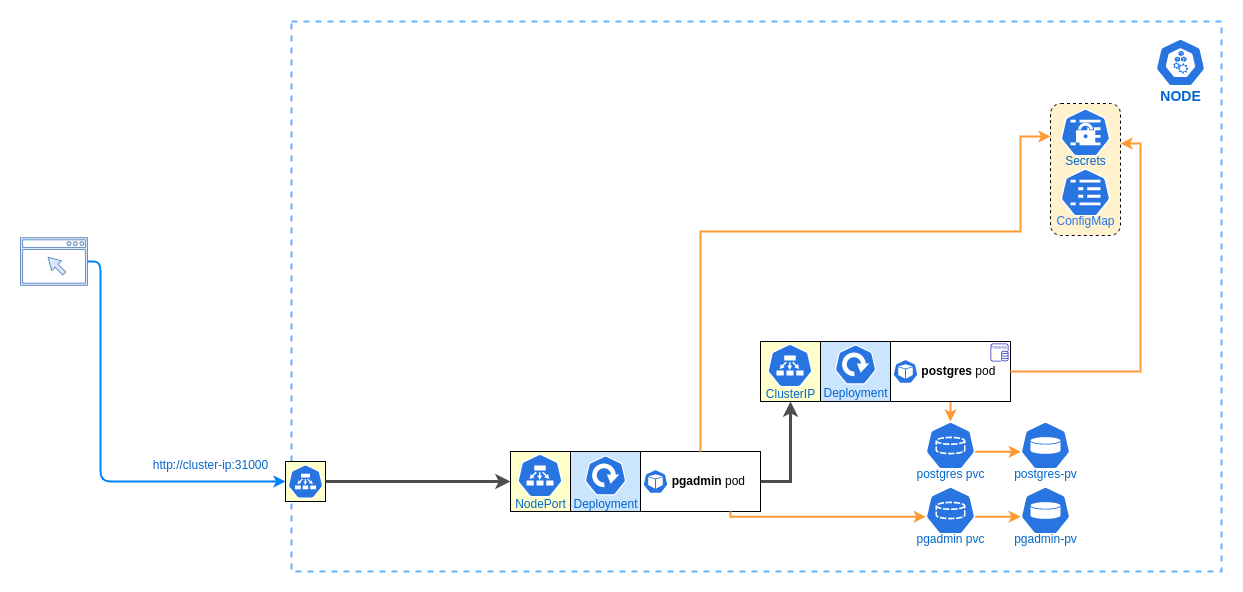

The diagram above was exported from draw.io. Its source (the exported page's mxGraphModel, read from the mxfile embedded in the PNG):
<mxGraphModel dx="1990" dy="1133" grid="1" gridSize="10" guides="1" tooltips="1" connect="1" arrows="1" fold="1" page="1" pageScale="1" pageWidth="827" pageHeight="1169" math="0" shadow="0">
  <root>
    <mxCell id="0" />
    <mxCell id="1" parent="0" />
    <mxCell id="xxgE-_Wco3qfdFpxDgMF-1" value="" style="rounded=0;whiteSpace=wrap;html=1;dashed=1;strokeWidth=2;perimeterSpacing=5;strokeColor=#66B2FF;" vertex="1" parent="1">
      <mxGeometry x="311" y="120" width="930" height="550" as="geometry" />
    </mxCell>
    <mxCell id="xxgE-_Wco3qfdFpxDgMF-6" value="" style="pointerEvents=1;shadow=0;dashed=0;html=1;strokeColor=#6c8ebf;fillColor=#dae8fc;aspect=fixed;labelPosition=center;verticalLabelPosition=bottom;verticalAlign=top;align=center;outlineConnect=0;shape=mxgraph.vvd.web_browser;" vertex="1" parent="1">
      <mxGeometry x="40" y="336.2" width="67.04" height="47.6" as="geometry" />
    </mxCell>
    <mxCell id="xxgE-_Wco3qfdFpxDgMF-12" value="" style="html=1;dashed=0;whitespace=wrap;fillColor=#2875E2;strokeColor=#ffffff;points=[[0.005,0.63,0],[0.1,0.2,0],[0.9,0.2,0],[0.5,0,0],[0.995,0.63,0],[0.72,0.99,0],[0.5,1,0],[0.28,0.99,0]];shape=mxgraph.kubernetes.icon;prIcon=node" vertex="1" parent="1">
      <mxGeometry x="1175" y="137" width="50" height="48" as="geometry" />
    </mxCell>
    <mxCell id="xxgE-_Wco3qfdFpxDgMF-13" value="&lt;font color=&quot;#0066cc&quot;&gt;&lt;br&gt;&lt;br&gt;&lt;br&gt;&lt;br&gt;postgres-pv&lt;br&gt;&lt;/font&gt;" style="html=1;dashed=0;whitespace=wrap;fillColor=#2875E2;strokeColor=#ffffff;points=[[0.005,0.63,0],[0.1,0.2,0],[0.9,0.2,0],[0.5,0,0],[0.995,0.63,0],[0.72,0.99,0],[0.5,1,0],[0.28,0.99,0]];shape=mxgraph.kubernetes.icon;prIcon=pv" vertex="1" parent="1">
      <mxGeometry x="1040" y="520" width="50" height="48" as="geometry" />
    </mxCell>
    <mxCell id="xxgE-_Wco3qfdFpxDgMF-14" style="edgeStyle=orthogonalEdgeStyle;rounded=0;orthogonalLoop=1;jettySize=auto;html=1;exitX=0.995;exitY=0.63;exitDx=0;exitDy=0;exitPerimeter=0;entryX=0.005;entryY=0.63;entryDx=0;entryDy=0;entryPerimeter=0;strokeColor=#FF9933;strokeWidth=2;" edge="1" parent="1" source="xxgE-_Wco3qfdFpxDgMF-15" target="xxgE-_Wco3qfdFpxDgMF-13">
      <mxGeometry relative="1" as="geometry">
        <mxPoint x="920" y="510" as="targetPoint" />
      </mxGeometry>
    </mxCell>
    <mxCell id="xxgE-_Wco3qfdFpxDgMF-15" value="&lt;font color=&quot;#0066cc&quot;&gt;&lt;br&gt;&lt;br&gt;&lt;br&gt;&lt;br&gt;postgres pvc&lt;/font&gt;" style="html=1;dashed=0;whitespace=wrap;fillColor=#2875E2;strokeColor=#ffffff;points=[[0.005,0.63,0],[0.1,0.2,0],[0.9,0.2,0],[0.5,0,0],[0.995,0.63,0],[0.72,0.99,0],[0.5,1,0],[0.28,0.99,0]];shape=mxgraph.kubernetes.icon;prIcon=pvc" vertex="1" parent="1">
      <mxGeometry x="945" y="520" width="50" height="48" as="geometry" />
    </mxCell>
    <mxCell id="xxgE-_Wco3qfdFpxDgMF-30" style="edgeStyle=orthogonalEdgeStyle;rounded=0;orthogonalLoop=1;jettySize=auto;html=1;exitX=0.5;exitY=1;exitDx=0;exitDy=0;entryX=0.5;entryY=0;entryDx=0;entryDy=0;entryPerimeter=0;strokeColor=#FF9933;strokeWidth=2;" edge="1" parent="1" source="xxgE-_Wco3qfdFpxDgMF-31" target="xxgE-_Wco3qfdFpxDgMF-15">
      <mxGeometry relative="1" as="geometry" />
    </mxCell>
    <mxCell id="xxgE-_Wco3qfdFpxDgMF-31" value="&amp;nbsp; &amp;nbsp; &amp;nbsp;&lt;b&gt;postgres&lt;/b&gt; pod" style="rounded=0;whiteSpace=wrap;html=1;" vertex="1" parent="1">
      <mxGeometry x="910" y="440" width="120" height="60" as="geometry" />
    </mxCell>
    <mxCell id="xxgE-_Wco3qfdFpxDgMF-32" value="" style="rounded=0;whiteSpace=wrap;html=1;fillColor=#FFFFCC;" vertex="1" parent="1">
      <mxGeometry x="780" y="440" width="60" height="60" as="geometry" />
    </mxCell>
    <mxCell id="xxgE-_Wco3qfdFpxDgMF-33" value="" style="html=1;dashed=0;whitespace=wrap;fillColor=#2875E2;strokeColor=#ffffff;points=[[0.005,0.63,0],[0.1,0.2,0],[0.9,0.2,0],[0.5,0,0],[0.995,0.63,0],[0.72,0.99,0],[0.5,1,0],[0.28,0.99,0]];shape=mxgraph.kubernetes.icon;prIcon=pod" vertex="1" parent="1">
      <mxGeometry x="910.5" y="458" width="29" height="24" as="geometry" />
    </mxCell>
    <mxCell id="xxgE-_Wco3qfdFpxDgMF-34" value="&lt;font color=&quot;#0066cc&quot;&gt;&lt;br&gt;&lt;br&gt;&lt;br&gt;&lt;br&gt;ClusterIP&lt;/font&gt;" style="html=1;dashed=0;whitespace=wrap;fillColor=#2875E2;strokeColor=#ffffff;points=[[0.005,0.63,0],[0.1,0.2,0],[0.9,0.2,0],[0.5,0,0],[0.995,0.63,0],[0.72,0.99,0],[0.5,1,0],[0.28,0.99,0]];shape=mxgraph.kubernetes.icon;prIcon=ep" vertex="1" parent="1">
      <mxGeometry x="787" y="440" width="45" height="48" as="geometry" />
    </mxCell>
    <mxCell id="xxgE-_Wco3qfdFpxDgMF-57" value="" style="outlineConnect=0;fontColor=#232F3E;gradientColor=none;fillColor=#3334B9;strokeColor=none;dashed=0;verticalLabelPosition=bottom;verticalAlign=top;align=center;html=1;fontSize=12;fontStyle=0;aspect=fixed;pointerEvents=1;shape=mxgraph.aws4.rds_postgresql_instance;" vertex="1" parent="1">
      <mxGeometry x="1010" y="442" width="18" height="18" as="geometry" />
    </mxCell>
    <mxCell id="xxgE-_Wco3qfdFpxDgMF-59" value="&lt;b&gt;&lt;font style=&quot;font-size: 14px&quot;&gt;NODE&lt;/font&gt;&lt;/b&gt;" style="text;html=1;align=center;verticalAlign=middle;resizable=0;points=[];autosize=1;fontColor=#0066CC;" vertex="1" parent="1">
      <mxGeometry x="1170" y="185" width="60" height="20" as="geometry" />
    </mxCell>
    <mxCell id="xxgE-_Wco3qfdFpxDgMF-62" value="" style="rounded=0;whiteSpace=wrap;html=1;fillColor=#CCE5FF;" vertex="1" parent="1">
      <mxGeometry x="590" y="550" width="70" height="60" as="geometry" />
    </mxCell>
    <mxCell id="xxgE-_Wco3qfdFpxDgMF-63" value="&amp;nbsp; &amp;nbsp; &amp;nbsp;&lt;b&gt;pgadmin&lt;/b&gt;&amp;nbsp;pod" style="rounded=0;whiteSpace=wrap;html=1;" vertex="1" parent="1">
      <mxGeometry x="660" y="550" width="120" height="60" as="geometry" />
    </mxCell>
    <mxCell id="xxgE-_Wco3qfdFpxDgMF-64" value="" style="rounded=0;whiteSpace=wrap;html=1;fillColor=#FFFFCC;" vertex="1" parent="1">
      <mxGeometry x="530" y="550" width="60" height="60" as="geometry" />
    </mxCell>
    <mxCell id="xxgE-_Wco3qfdFpxDgMF-65" value="" style="html=1;dashed=0;whitespace=wrap;fillColor=#2875E2;strokeColor=#ffffff;points=[[0.005,0.63,0],[0.1,0.2,0],[0.9,0.2,0],[0.5,0,0],[0.995,0.63,0],[0.72,0.99,0],[0.5,1,0],[0.28,0.99,0]];shape=mxgraph.kubernetes.icon;prIcon=pod" vertex="1" parent="1">
      <mxGeometry x="660.5" y="568" width="29" height="24" as="geometry" />
    </mxCell>
    <mxCell id="xxgE-_Wco3qfdFpxDgMF-66" value="&lt;font color=&quot;#0066cc&quot;&gt;&lt;br&gt;&lt;br&gt;&lt;br&gt;&lt;br&gt;NodePort&lt;/font&gt;" style="html=1;dashed=0;whitespace=wrap;fillColor=#2875E2;strokeColor=#ffffff;points=[[0.005,0.63,0],[0.1,0.2,0],[0.9,0.2,0],[0.5,0,0],[0.995,0.63,0],[0.72,0.99,0],[0.5,1,0],[0.28,0.99,0]];shape=mxgraph.kubernetes.icon;prIcon=ep" vertex="1" parent="1">
      <mxGeometry x="537" y="550" width="45" height="48" as="geometry" />
    </mxCell>
    <mxCell id="xxgE-_Wco3qfdFpxDgMF-67" value="&lt;font color=&quot;#0066cc&quot;&gt;&lt;br&gt;&lt;br&gt;&lt;br&gt;&lt;br&gt;Deployment&lt;/font&gt;" style="html=1;dashed=0;whitespace=wrap;fillColor=#2875E2;strokeColor=#ffffff;points=[[0.005,0.63,0],[0.1,0.2,0],[0.9,0.2,0],[0.5,0,0],[0.995,0.63,0],[0.72,0.99,0],[0.5,1,0],[0.28,0.99,0]];shape=mxgraph.kubernetes.icon;prIcon=deploy" vertex="1" parent="1">
      <mxGeometry x="600" y="554" width="50" height="40" as="geometry" />
    </mxCell>
    <mxCell id="xxgE-_Wco3qfdFpxDgMF-68" style="edgeStyle=orthogonalEdgeStyle;rounded=0;orthogonalLoop=1;jettySize=auto;html=1;exitX=1;exitY=0.5;exitDx=0;exitDy=0;entryX=0.5;entryY=1;entryDx=0;entryDy=0;strokeWidth=3;strokeColor=#4D4D4D;" edge="1" parent="1" source="xxgE-_Wco3qfdFpxDgMF-63" target="xxgE-_Wco3qfdFpxDgMF-32">
      <mxGeometry relative="1" as="geometry">
        <mxPoint x="595" y="570" as="sourcePoint" />
        <mxPoint x="675" y="660" as="targetPoint" />
      </mxGeometry>
    </mxCell>
    <mxCell id="xxgE-_Wco3qfdFpxDgMF-72" value="" style="rounded=0;whiteSpace=wrap;html=1;fillColor=#FFFFCC;" vertex="1" parent="1">
      <mxGeometry x="305" y="560" width="40" height="40" as="geometry" />
    </mxCell>
    <mxCell id="xxgE-_Wco3qfdFpxDgMF-73" style="edgeStyle=orthogonalEdgeStyle;rounded=0;orthogonalLoop=1;jettySize=auto;html=1;exitX=1;exitY=0.5;exitDx=0;exitDy=0;entryX=0;entryY=0.5;entryDx=0;entryDy=0;strokeWidth=3;strokeColor=#4D4D4D;" edge="1" parent="1" source="xxgE-_Wco3qfdFpxDgMF-72" target="xxgE-_Wco3qfdFpxDgMF-64">
      <mxGeometry relative="1" as="geometry">
        <mxPoint x="370" y="390" as="sourcePoint" />
        <mxPoint x="450" y="480" as="targetPoint" />
      </mxGeometry>
    </mxCell>
    <mxCell id="xxgE-_Wco3qfdFpxDgMF-75" style="edgeStyle=orthogonalEdgeStyle;rounded=1;orthogonalLoop=1;jettySize=auto;html=1;strokeWidth=2;strokeColor=#007FFF;entryX=0;entryY=0.5;entryDx=0;entryDy=0;" edge="1" parent="1" source="xxgE-_Wco3qfdFpxDgMF-6" target="xxgE-_Wco3qfdFpxDgMF-72">
      <mxGeometry relative="1" as="geometry">
        <mxPoint x="120" y="460" as="sourcePoint" />
        <mxPoint x="300" y="370" as="targetPoint" />
        <Array as="points">
          <mxPoint x="120" y="360" />
          <mxPoint x="120" y="580" />
        </Array>
      </mxGeometry>
    </mxCell>
    <mxCell id="xxgE-_Wco3qfdFpxDgMF-76" value="http://cluster-ip:31000" style="text;html=1;align=center;verticalAlign=middle;resizable=0;points=[];autosize=1;fontColor=#0066CC;" vertex="1" parent="1">
      <mxGeometry x="165" y="554" width="130" height="20" as="geometry" />
    </mxCell>
    <mxCell id="xxgE-_Wco3qfdFpxDgMF-79" value="&lt;font color=&quot;#0066cc&quot;&gt;&lt;br&gt;&lt;br&gt;&lt;br&gt;&lt;br&gt;pgadmin-pv&lt;br&gt;&lt;/font&gt;" style="html=1;dashed=0;whitespace=wrap;fillColor=#2875E2;strokeColor=#ffffff;points=[[0.005,0.63,0],[0.1,0.2,0],[0.9,0.2,0],[0.5,0,0],[0.995,0.63,0],[0.72,0.99,0],[0.5,1,0],[0.28,0.99,0]];shape=mxgraph.kubernetes.icon;prIcon=pv" vertex="1" parent="1">
      <mxGeometry x="1040" y="585" width="50" height="48" as="geometry" />
    </mxCell>
    <mxCell id="xxgE-_Wco3qfdFpxDgMF-80" style="edgeStyle=orthogonalEdgeStyle;rounded=0;orthogonalLoop=1;jettySize=auto;html=1;exitX=0.995;exitY=0.63;exitDx=0;exitDy=0;exitPerimeter=0;entryX=0.005;entryY=0.63;entryDx=0;entryDy=0;entryPerimeter=0;strokeColor=#FF9933;strokeWidth=2;" edge="1" parent="1" source="xxgE-_Wco3qfdFpxDgMF-81" target="xxgE-_Wco3qfdFpxDgMF-79">
      <mxGeometry relative="1" as="geometry">
        <mxPoint x="920" y="575" as="targetPoint" />
      </mxGeometry>
    </mxCell>
    <mxCell id="xxgE-_Wco3qfdFpxDgMF-81" value="&lt;font color=&quot;#0066cc&quot;&gt;&lt;br&gt;&lt;br&gt;&lt;br&gt;&lt;br&gt;pgadmin pvc&lt;/font&gt;" style="html=1;dashed=0;whitespace=wrap;fillColor=#2875E2;strokeColor=#ffffff;points=[[0.005,0.63,0],[0.1,0.2,0],[0.9,0.2,0],[0.5,0,0],[0.995,0.63,0],[0.72,0.99,0],[0.5,1,0],[0.28,0.99,0]];shape=mxgraph.kubernetes.icon;prIcon=pvc" vertex="1" parent="1">
      <mxGeometry x="945" y="585" width="50" height="48" as="geometry" />
    </mxCell>
    <mxCell id="xxgE-_Wco3qfdFpxDgMF-82" style="edgeStyle=orthogonalEdgeStyle;rounded=0;orthogonalLoop=1;jettySize=auto;html=1;exitX=0.75;exitY=1;exitDx=0;exitDy=0;entryX=0.005;entryY=0.63;entryDx=0;entryDy=0;entryPerimeter=0;strokeColor=#FF9933;strokeWidth=2;" edge="1" parent="1" source="xxgE-_Wco3qfdFpxDgMF-63" target="xxgE-_Wco3qfdFpxDgMF-81">
      <mxGeometry relative="1" as="geometry">
        <mxPoint x="1095.25" y="625.24" as="targetPoint" />
        <mxPoint x="1004.75" y="625.24" as="sourcePoint" />
        <Array as="points">
          <mxPoint x="750" y="615" />
        </Array>
      </mxGeometry>
    </mxCell>
    <mxCell id="xxgE-_Wco3qfdFpxDgMF-84" value="" style="html=1;dashed=0;whitespace=wrap;fillColor=#2875E2;strokeColor=#ffffff;points=[[0.005,0.63,0],[0.1,0.2,0],[0.9,0.2,0],[0.5,0,0],[0.995,0.63,0],[0.72,0.99,0],[0.5,1,0],[0.28,0.99,0]];shape=mxgraph.kubernetes.icon;prIcon=ep;fontColor=#0066CC;" vertex="1" parent="1">
      <mxGeometry x="307.5" y="560" width="35" height="40" as="geometry" />
    </mxCell>
    <mxCell id="xxgE-_Wco3qfdFpxDgMF-85" style="edgeStyle=orthogonalEdgeStyle;rounded=0;orthogonalLoop=1;jettySize=auto;html=1;exitX=0.5;exitY=0;exitDx=0;exitDy=0;entryX=0;entryY=0.25;entryDx=0;entryDy=0;strokeColor=#FF9933;strokeWidth=2;" edge="1" parent="1" source="xxgE-_Wco3qfdFpxDgMF-63" target="xxgE-_Wco3qfdFpxDgMF-87">
      <mxGeometry relative="1" as="geometry">
        <mxPoint x="700" y="492.5" as="sourcePoint" />
        <mxPoint x="1150.25" y="480.24" as="targetPoint" />
        <Array as="points">
          <mxPoint x="720" y="330" />
          <mxPoint x="1040" y="330" />
          <mxPoint x="1040" y="235" />
        </Array>
      </mxGeometry>
    </mxCell>
    <mxCell id="xxgE-_Wco3qfdFpxDgMF-87" value="" style="rounded=1;whiteSpace=wrap;html=1;fontColor=#2875E2;fillColor=#FFF2CC;dashed=1;" vertex="1" parent="1">
      <mxGeometry x="1070" y="202" width="70" height="132" as="geometry" />
    </mxCell>
    <mxCell id="xxgE-_Wco3qfdFpxDgMF-88" value="&lt;font color=&quot;#0066cc&quot;&gt;&lt;br&gt;&lt;br&gt;&lt;br&gt;&lt;br&gt;Secrets&lt;/font&gt;" style="html=1;dashed=0;whitespace=wrap;fillColor=#2875E2;strokeColor=#ffffff;points=[[0.005,0.63,0],[0.1,0.2,0],[0.9,0.2,0],[0.5,0,0],[0.995,0.63,0],[0.72,0.99,0],[0.5,1,0],[0.28,0.99,0]];shape=mxgraph.kubernetes.icon;prIcon=secret" vertex="1" parent="1">
      <mxGeometry x="1080" y="207" width="50" height="48" as="geometry" />
    </mxCell>
    <mxCell id="xxgE-_Wco3qfdFpxDgMF-89" value="&lt;br&gt;&lt;br&gt;&lt;br&gt;&lt;br&gt;ConfigMap" style="html=1;dashed=0;whitespace=wrap;fillColor=#2875E2;strokeColor=#ffffff;points=[[0.005,0.63,0],[0.1,0.2,0],[0.9,0.2,0],[0.5,0,0],[0.995,0.63,0],[0.72,0.99,0],[0.5,1,0],[0.28,0.99,0]];shape=mxgraph.kubernetes.icon;prIcon=cm;fontColor=#2875E2;" vertex="1" parent="1">
      <mxGeometry x="1080" y="267" width="50" height="48" as="geometry" />
    </mxCell>
    <mxCell id="xxgE-_Wco3qfdFpxDgMF-93" style="edgeStyle=orthogonalEdgeStyle;rounded=0;orthogonalLoop=1;jettySize=auto;html=1;exitX=1;exitY=0.5;exitDx=0;exitDy=0;strokeColor=#FF9933;strokeWidth=2;" edge="1" parent="1" source="xxgE-_Wco3qfdFpxDgMF-31">
      <mxGeometry relative="1" as="geometry">
        <mxPoint x="980" y="510" as="sourcePoint" />
        <mxPoint x="1140" y="242" as="targetPoint" />
        <Array as="points">
          <mxPoint x="1160" y="470" />
          <mxPoint x="1160" y="242" />
        </Array>
      </mxGeometry>
    </mxCell>
    <mxCell id="xxgE-_Wco3qfdFpxDgMF-101" value="" style="rounded=0;whiteSpace=wrap;html=1;fillColor=#CCE5FF;" vertex="1" parent="1">
      <mxGeometry x="840" y="440" width="70" height="60" as="geometry" />
    </mxCell>
    <mxCell id="xxgE-_Wco3qfdFpxDgMF-102" value="&lt;font color=&quot;#0066cc&quot;&gt;&lt;br&gt;&lt;br&gt;&lt;br&gt;&lt;br&gt;Deployment&lt;/font&gt;" style="html=1;dashed=0;whitespace=wrap;fillColor=#2875E2;strokeColor=#ffffff;points=[[0.005,0.63,0],[0.1,0.2,0],[0.9,0.2,0],[0.5,0,0],[0.995,0.63,0],[0.72,0.99,0],[0.5,1,0],[0.28,0.99,0]];shape=mxgraph.kubernetes.icon;prIcon=deploy" vertex="1" parent="1">
      <mxGeometry x="850" y="443" width="50" height="40" as="geometry" />
    </mxCell>
  </root>
</mxGraphModel>